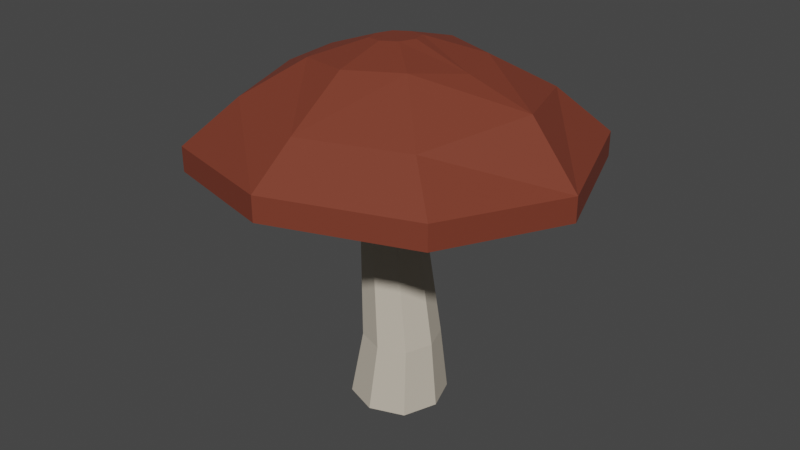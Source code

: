 # Source: Mushroom3.blend  (saved by Blender 2.92.15; exported with 4.5.12 LTS)
import bpy
from mathutils import Matrix  # noqa: F401  (used for matrix-valued properties, if any)

bpy.ops.wm.read_factory_settings(use_empty=True)
scene = bpy.context.scene
scene.name = 'Scene'

# ---- collections
col_collection = bpy.data.collections.new('Collection'); scene.collection.children.link(col_collection)

# ---- materials (node trees are filled in below, after node groups)
mat_material_002 = bpy.data.materials.new('Material.002')
mat_material_002.use_transparent_shadow = False
mat_material_001 = bpy.data.materials.new('Material.001')
mat_material_001.use_transparent_shadow = False

# ---- material node trees
mat_material_002.use_nodes = True; mat_material_002.node_tree.nodes.clear()
_N = mat_material_002.node_tree.nodes; _L = mat_material_002.node_tree.links
n0 = _N.new('ShaderNodeOutputMaterial'); n0.name = 'Material Output'; n0.location = (300, 300)
n1 = _N.new('ShaderNodeBsdfPrincipled'); n1.name = 'Principled BSDF'; n1.location = (10, 300)
n1.distribution = 'GGX'
n1.subsurface_method = 'BURLEY'
n1.inputs[0].default_value = (0.5596, 0.4973, 0.4067, 1.0)
n1.inputs[2].default_value = 0.9
n1.inputs[3].default_value = 1.45
n1.inputs[13].default_value = 0.2
n1.inputs[27].default_value = (0.0, 0.0, 0.0, 1.0)
n1.inputs[28].default_value = 1.0
_L.new(n1.outputs[0], n0.inputs[0])
n0.is_active_output = True
mat_material_001.use_nodes = True; mat_material_001.node_tree.nodes.clear()
_N = mat_material_001.node_tree.nodes; _L = mat_material_001.node_tree.links
n0 = _N.new('ShaderNodeOutputMaterial'); n0.name = 'Material Output'; n0.location = (300, 300)
n1 = _N.new('ShaderNodeBsdfPrincipled'); n1.name = 'Principled BSDF'; n1.location = (10, 300)
n1.distribution = 'GGX'
n1.subsurface_method = 'BURLEY'
n1.inputs[0].default_value = (0.1902, 0.03613, 0.01666, 1.0)
n1.inputs[2].default_value = 0.8
n1.inputs[3].default_value = 1.45
n1.inputs[27].default_value = (0.0, 0.0, 0.0, 1.0)
n1.inputs[28].default_value = 1.0
_L.new(n1.outputs[0], n0.inputs[0])
n0.is_active_output = True

# ---- world
world_world = bpy.data.worlds.new('World'); scene.world = world_world
world_world.use_nodes = True; world_world.node_tree.nodes.clear()
_N = world_world.node_tree.nodes; _L = world_world.node_tree.links
n0 = _N.new('ShaderNodeOutputWorld'); n0.name = 'World Output'; n0.location = (300, 300)
n1 = _N.new('ShaderNodeBackground'); n1.name = 'Background'; n1.location = (10, 300)
n1.inputs[0].default_value = (0.05088, 0.05088, 0.05088, 1.0)
_L.new(n1.outputs[0], n0.inputs[0])
n0.is_active_output = True
world_world.color = (0.05088, 0.05088, 0.05088)
world_world.use_sun_shadow = False
world_world.sun_shadow_jitter_overblur = 0.0

# ---- meshes
me_plane_002 = bpy.data.meshes.new('Plane.002')
me_plane_002.from_pydata([(-0.1745, 7.81e-09, 0.1787), (0.1828, 7.81e-09, 0.1787), (-0.1745, -7.81e-09, -0.1787), (0.1828, -7.81e-09, -0.1787), (-0.2396, 0.0, 0.0), (0.004148, 1.066e-08, 0.2438), (0.2479, 0.0, 0.0), (0.004148, -1.066e-08, -0.2438), (0.004148, -3.248e-17, -7.43e-10), (-0.119, 0.3558, 0.1455), (0.1653, 0.3558, 0.1455), (-0.119, 0.3558, -0.1388), (0.1653, 0.3558, -0.1388), (-0.1707, 0.3558, 0.003339), (0.02315, 0.3558, 0.1972), (0.2171, 0.3558, 0.003339), (0.02315, 0.3558, -0.1906), (-0.1235, 1.295, 0.1277), (-0.154, 0.9124, 0.1114), (0.07806, 0.9124, 0.1114), (-0.154, 0.9124, -0.1207), (0.07806, 0.9124, -0.1207), (-0.1963, 0.9124, -0.004623), (-0.03798, 0.9124, 0.1537), (0.1203, 0.9124, -0.004623), (-0.03798, 0.9124, -0.1629), (-0.7161, 1.295, 0.7203), (0.1318, 1.295, 0.1277), (-0.1235, 1.295, -0.1277), (0.1318, 1.295, -0.1277), (-0.1701, 1.295, -5.665e-08), (0.004148, 1.295, 0.1742), (0.1784, 1.295, -5.665e-08), (0.004148, 1.295, -0.1742), (-0.7161, 1.424, 0.7203), (0.7322, 1.356, 0.7003), (-0.7235, 1.239, -0.7096), (0.7244, 1.295, -0.7203), (-0.9905, 1.204, 0.01416), (0.0119, 1.356, 0.9628), (0.9869, 1.295, -5.647e-08), (0.004148, 1.295, -0.9827), (-0.5184, 1.661, 0.5226), (0.7322, 1.484, 0.7003), (-0.7235, 1.368, -0.7096), (0.7244, 1.424, -0.7203), (-0.9905, 1.332, 0.01416), (0.0119, 1.484, 0.9628), (0.9869, 1.424, -6.208e-08), (0.004148, 1.424, -0.9827), (-0.326, 1.824, 0.264), (0.5267, 1.661, 0.5226), (-0.5184, 1.661, -0.5226), (0.5267, 1.661, -0.5226), (-0.7088, 1.661, -7.258e-08), (0.004148, 1.661, 0.713), (0.7249, 1.721, -0.01995), (0.004148, 1.661, -0.713), (-0.1368, 1.904, 0.05137), (0.2507, 1.869, 0.2446), (-0.3427, 1.789, -0.3136), (0.2936, 1.834, -0.2894), (-0.4394, 1.798, -0.02128), (-0.03457, 1.853, 0.3595), (0.399, 1.834, -8.027e-08), (0.004148, 1.834, -0.3949), (0.03753, 1.918, 0.0455), (-0.1419, 1.894, -0.1233), (0.03247, 1.908, -0.1291), (-0.1711, 1.896, -0.03487), (-0.04873, 1.913, 0.08025), (0.06676, 1.915, -0.04288), (-0.05564, 1.899, -0.158), (-0.05219, 1.906, -0.03888)], [], [(0, 8, 5), (8, 1, 5), (8, 3, 6), (2, 8, 4), (13, 18, 22), (14, 19, 23), (15, 21, 24), (16, 20, 25), (7, 12, 3), (6, 10, 1), (5, 9, 0), (4, 11, 2), (7, 11, 16), (6, 12, 15), (5, 10, 14), (4, 9, 13), (18, 30, 22), (19, 31, 23), (21, 32, 24), (20, 33, 25), (16, 21, 12), (15, 19, 10), (14, 18, 9), (13, 20, 11), (28, 41, 33), (28, 38, 36), (17, 39, 26), (27, 40, 35), (21, 33, 29), (19, 32, 27), (18, 31, 17), (20, 30, 28), (38, 44, 36), (39, 34, 26), (40, 43, 35), (41, 45, 37), (29, 40, 32), (27, 39, 31), (17, 38, 30), (29, 41, 37), (49, 53, 45), (46, 42, 54), (47, 51, 55), (48, 53, 56), (36, 49, 41), (37, 48, 40), (35, 47, 39), (26, 46, 38), (55, 59, 63), (56, 61, 64), (57, 60, 65), (54, 60, 52), (48, 51, 43), (47, 42, 34), (46, 52, 44), (49, 52, 57), (62, 67, 60), (63, 58, 50), (64, 66, 59), (65, 68, 61), (54, 50, 62), (57, 61, 53), (56, 59, 51), (55, 50, 42), (58, 73, 69), (66, 73, 70), (73, 68, 72), (73, 67, 69), (65, 67, 72), (64, 68, 71), (63, 66, 70), (62, 58, 69), (0, 4, 8), (8, 6, 1), (8, 7, 3), (2, 7, 8), (13, 9, 18), (14, 10, 19), (15, 12, 21), (16, 11, 20), (7, 16, 12), (6, 15, 10), (5, 14, 9), (4, 13, 11), (7, 2, 11), (6, 3, 12), (5, 1, 10), (4, 0, 9), (18, 17, 30), (19, 27, 31), (21, 29, 32), (20, 28, 33), (16, 25, 21), (15, 24, 19), (14, 23, 18), (13, 22, 20), (28, 36, 41), (28, 30, 38), (17, 31, 39), (27, 32, 40), (21, 25, 33), (19, 24, 32), (18, 23, 31), (20, 22, 30), (38, 46, 44), (39, 47, 34), (40, 48, 43), (41, 49, 45), (29, 37, 40), (27, 35, 39), (17, 26, 38), (29, 33, 41), (49, 57, 53), (46, 34, 42), (47, 43, 51), (48, 45, 53), (36, 44, 49), (37, 45, 48), (35, 43, 47), (26, 34, 46), (55, 51, 59), (56, 53, 61), (57, 52, 60), (54, 62, 60), (48, 56, 51), (47, 55, 42), (46, 54, 52), (49, 44, 52), (62, 69, 67), (63, 70, 58), (64, 71, 66), (65, 72, 68), (54, 42, 50), (57, 65, 61), (56, 64, 59), (55, 63, 50), (58, 70, 73), (66, 71, 73), (73, 71, 68), (73, 72, 67), (65, 60, 67), (64, 61, 68), (63, 59, 66), (62, 50, 58)])
me_plane_002.polygons.foreach_set('material_index', [0, 0, 0, 0, 0, 0, 0, 0, 0, 0, 0, 0, 0, 0, 0, 0, 0, 0, 0, 0, 0, 0, 0, 0, 0, 0, 0, 0, 0, 0, 0, 0, 1, 1, 1, 1, 0, 0, 0, 0, 1, 1, 1, 1, 1, 1, 1, 1, 1, 1, 1, 1, 1, 1, 1, 1, 1, 1, 1, 1, 1, 1, 1, 1, 1, 1, 1, 1, 1, 1, 1, 1, 0, 0, 0, 0, 0, 0, 0, 0, 0, 0, 0, 0, 0, 0, 0, 0, 0, 0, 0, 0, 0, 0, 0, 0, 0, 0, 0, 0, 0, 0, 0, 0, 1, 1, 1, 1, 0, 0, 0, 0, 1, 1, 1, 1, 1, 1, 1, 1, 1, 1, 1, 1, 1, 1, 1, 1, 1, 1, 1, 1, 1, 1, 1, 1, 1, 1, 1, 1, 1, 1, 1, 1])
_uv = me_plane_002.uv_layers.new(name='UVMap')
_uv.uv.foreach_set('vector', [0.0, 0.0, 0.5, 0.5, 0.5, 0.0, 0.5, 0.5, 1.0, 0.0, 0.5, 0.0, 0.5, 0.5, 1.0, 1.0, 1.0, 0.5, 0.0, 1.0, 0.5, 0.5, 0.0, 0.5, 0.0, 0.5, 0.0, 0.0, 0.0, 0.5, 0.5, 0.0, 1.0, 0.0, 0.5, 0.0, 1.0, 0.5, 1.0, 1.0, 1.0, 0.5, 0.5, 1.0, 0.0, 1.0, 0.5, 1.0, 0.5, 1.0, 1.0, 1.0, 1.0, 1.0, 1.0, 0.5, 1.0, 0.0, 1.0, 0.0, 0.5, 0.0, 0.0, 0.0, 0.0, 0.0, 0.0, 0.5, 0.0, 1.0, 0.0, 1.0, 0.5, 1.0, 0.0, 1.0, 0.5, 1.0, 1.0, 0.5, 1.0, 1.0, 1.0, 0.5, 0.5, 0.0, 1.0, 0.0, 0.5, 0.0, 0.0, 0.5, 0.0, 0.0, 0.0, 0.5, 0.0, 0.0, 0.0, 0.5, 0.0, 0.5, 1.0, 0.0, 0.5, 0.0, 0.5, 0.0, 1.0, 1.0, 1.0, 0.5, 1.0, 0.5, 0.0, 1.0, 0.5, 1.0, 0.5, 1.0, 0.5, 1.0, 1.0, 1.0, 1.0, 1.0, 1.0, 0.5, 1.0, 0.0, 1.0, 0.0, 0.5, 0.0, 0.0, 0.0, 0.0, 0.0, 0.0, 0.5, 0.0, 1.0, 0.0, 1.0, 0.0, 1.0, 0.5, 1.0, 0.5, 1.0, 0.0, 1.0, 0.0, 0.5, 0.0, 1.0, 0.0, 0.0, 0.5, 0.0, 0.0, 0.0, 1.0, 0.0, 1.0, 0.5, 1.0, 0.0, 1.0, 1.0, 0.5, 1.0, 1.0, 1.0, 1.0, 0.0, 1.0, 0.5, 1.0, 0.0, 0.0, 0.0, 0.5, 0.0, 0.0, 0.0, 0.0, 1.0, 0.0, 0.5, 0.0, 1.0, 0.0, 0.5, 0.0, 1.0, 0.0, 1.0, 0.5, 0.0, 0.0, 0.0, 0.0, 0.0, 1.0, 0.5, 1.0, 0.0, 1.0, 0.0, 0.5, 1.0, 1.0, 1.0, 1.0, 1.0, 1.0, 1.0, 1.0, 0.5, 1.0, 0.5, 1.0, 0.0, 0.5, 0.0, 0.5, 0.0, 0.0, 0.0, 0.0, 0.5, 0.0, 0.5, 1.0, 1.0, 0.5, 1.0, 1.0, 1.0, 0.5, 1.0, 1.0, 1.0, 1.0, 1.0, 0.0, 0.5, 0.0, 0.0, 0.0, 0.5, 0.5, 0.0, 1.0, 0.0, 0.5, 0.0, 1.0, 0.5, 1.0, 1.0, 1.0, 0.5, 0.0, 1.0, 0.5, 1.0, 0.5, 1.0, 1.0, 1.0, 1.0, 0.5, 1.0, 0.5, 1.0, 0.0, 0.5, 0.0, 0.5, 0.0, 0.0, 0.0, 0.0, 0.5, 0.0, 0.5, 0.5, 0.0, 1.0, 0.0, 0.5, 0.0, 1.0, 0.5, 1.0, 1.0, 1.0, 0.5, 0.5, 1.0, 0.0, 1.0, 0.5, 1.0, 0.0, 0.5, 0.0, 1.0, 0.0, 1.0, 1.0, 0.5, 1.0, 0.0, 1.0, 0.0, 0.5, 0.0, 0.0, 0.0, 0.0, 0.0, 0.0, 0.5, 0.0, 1.0, 0.0, 1.0, 0.5, 1.0, 0.0, 1.0, 0.5, 1.0, 0.0, 0.5, 0.0, 1.0, 0.0, 1.0, 0.5, 0.0, 0.0, 0.0, 0.0, 0.0, 1.0, 0.5, 1.0, 0.0, 1.0, 0.0, 0.5, 1.0, 1.0, 1.0, 1.0, 1.0, 0.0, 0.5, 0.0, 0.0, 0.0, 0.5, 0.5, 1.0, 1.0, 1.0, 1.0, 1.0, 1.0, 0.5, 1.0, 0.0, 1.0, 0.0, 0.5, 0.0, 0.0, 0.0, 0.0, 0.0, 0.0, 0.0, 0.5, 0.5, 0.0, 0.5, 1.0, 0.0, 0.5, 0.5, 0.5, 0.0, 0.5, 0.5, 1.0, 1.0, 0.5, 1.0, 0.5, 0.5, 0.0, 1.0, 0.0, 0.5, 0.5, 1.0, 0.0, 1.0, 0.5, 1.0, 1.0, 0.5, 1.0, 1.0, 1.0, 0.5, 0.5, 0.0, 1.0, 0.0, 0.5, 0.0, 0.0, 0.5, 0.0, 0.0, 0.0, 0.5, 0.0, 0.0, 0.0, 0.5, 0.5, 0.5, 0.5, 0.5, 1.0, 0.5, 1.0, 0.0, 0.5, 0.5, 0.5, 1.0, 1.0, 1.0, 0.0, 1.0, 0.5, 1.0, 0.5, 0.5, 0.0, 0.5, 0.0, 0.0, 0.0, 0.0, 0.5, 0.0, 1.0, 0.0, 1.0, 0.0, 1.0, 0.5, 1.0, 1.0, 1.0, 1.0, 0.5, 1.0, 0.0, 1.0, 0.0, 1.0, 0.5, 1.0, 0.5, 1.0, 1.0, 1.0, 1.0, 0.5, 1.0, 0.5, 1.0, 0.0, 0.5, 0.0, 0.5, 0.0, 0.0, 0.0, 0.0, 0.5, 0.0, 0.5, 0.0, 1.0, 0.5, 1.0, 0.0, 1.0, 0.0, 1.0, 1.0, 0.5, 1.0, 1.0, 1.0, 1.0, 0.5, 0.0, 1.0, 0.0, 1.0, 0.0, 0.0, 0.5, 0.0, 0.0, 0.0, 0.0, 0.0, 0.0, 0.0, 0.0, 0.0, 0.5, 1.0, 0.0, 1.0, 0.0, 0.5, 0.0, 1.0, 1.0, 1.0, 1.0, 1.0, 0.5, 0.0, 1.0, 0.0, 1.0, 0.5, 1.0, 0.5, 1.0, 0.5, 1.0, 1.0, 1.0, 1.0, 0.5, 1.0, 0.5, 1.0, 0.0, 0.5, 0.0, 0.5, 0.0, 0.0, 0.0, 0.0, 0.5, 0.0, 0.5, 0.0, 1.0, 0.0, 1.0, 0.0, 1.0, 0.5, 1.0, 0.0, 1.0, 0.0, 0.5, 0.0, 0.5, 0.0, 0.0, 0.5, 0.0, 0.5, 0.0, 1.0, 0.0, 1.0, 0.5, 1.0, 0.5, 1.0, 1.0, 0.5, 1.0, 0.5, 1.0, 1.0, 0.0, 1.0, 0.5, 1.0, 0.5, 0.0, 0.0, 0.5, 0.0, 0.5, 0.0, 0.0, 1.0, 0.0, 0.5, 0.0, 0.5, 0.0, 0.5, 0.0, 0.5, 0.0, 1.0, 0.5, 0.0, 0.5, 0.0, 0.0, 0.0, 1.0, 0.5, 1.0, 0.5, 1.0, 0.0, 0.5, 1.0, 0.5, 1.0, 1.0, 1.0, 1.0, 1.0, 1.0, 1.0, 1.0, 0.5, 1.0, 0.0, 1.0, 0.0, 0.5, 0.0, 0.0, 0.0, 0.0, 0.0, 0.0, 0.5, 1.0, 1.0, 0.5, 1.0, 0.5, 1.0, 0.5, 1.0, 0.5, 1.0, 1.0, 1.0, 0.0, 0.5, 0.0, 0.0, 0.0, 0.0, 0.5, 0.0, 1.0, 0.0, 1.0, 0.0, 1.0, 0.5, 1.0, 1.0, 1.0, 1.0, 0.0, 1.0, 0.0, 1.0, 0.5, 1.0, 1.0, 1.0, 1.0, 1.0, 1.0, 0.5, 1.0, 0.0, 1.0, 0.0, 0.5, 0.0, 0.0, 0.0, 0.0, 0.0, 0.0, 0.5, 0.5, 0.0, 1.0, 0.0, 1.0, 0.0, 1.0, 0.5, 1.0, 1.0, 1.0, 1.0, 0.5, 1.0, 0.0, 1.0, 0.0, 1.0, 0.0, 0.5, 0.0, 0.5, 0.0, 1.0, 1.0, 0.5, 1.0, 0.5, 1.0, 0.0, 0.5, 0.0, 0.5, 0.0, 0.0, 0.0, 0.0, 0.5, 0.0, 0.5, 0.0, 1.0, 0.5, 1.0, 0.0, 1.0, 0.0, 1.0, 0.0, 0.5, 0.0, 0.5, 0.0, 1.0, 0.5, 0.0, 0.5, 0.0, 0.0, 0.0, 1.0, 0.5, 1.0, 0.5, 1.0, 0.0, 0.5, 1.0, 0.5, 1.0, 1.0, 1.0, 0.0, 0.5, 0.0, 0.0, 0.0, 0.0, 0.5, 1.0, 0.5, 1.0, 1.0, 1.0, 1.0, 0.5, 1.0, 0.5, 1.0, 0.0, 0.5, 0.0, 0.5, 0.0, 0.0, 0.0, 0.0, 0.0, 0.5, 0.0, 0.5, 0.5, 1.0, 0.0, 1.0, 0.5, 0.5, 0.5, 0.5, 0.5, 1.0, 0.5, 1.0, 1.0, 0.5, 0.5, 0.5, 1.0, 0.0, 1.0, 0.5, 1.0, 0.0, 1.0, 0.0, 1.0, 1.0, 0.5, 1.0, 1.0, 1.0, 1.0, 0.5, 0.0, 1.0, 0.0, 1.0, 0.0, 0.0, 0.5, 0.0, 0.0, 0.0, 0.0])
me_plane_002.materials.append(mat_material_002)
me_plane_002.materials.append(mat_material_001)
me_plane_002.use_remesh_preserve_volume = False
me_plane_002.use_remesh_preserve_attributes = False
me_plane_002.use_mirror_vertex_groups = False
me_plane_002.update()
me_plane_002.normals_split_custom_set([tuple(v) for v in zip(*[iter([0.0, -1.0, 4.371e-08, 0.0, -1.0, 4.371e-08, 0.0, -1.0, 4.371e-08, 0.0, -1.0, 4.371e-08, 0.0, -1.0, 4.371e-08, 0.0, -1.0, 4.371e-08, 0.0, -1.0, 4.371e-08, 0.0, -1.0, 4.371e-08, 0.0, -1.0, 4.371e-08, 5.54e-25, -1.0, 4.371e-08, 5.54e-25, -1.0, 4.371e-08, 5.54e-25, -1.0, 4.371e-08, -0.9389, -0.0382, 0.3421, -0.9389, -0.0382, 0.3421, -0.9389, -0.0382, 0.3421, 0.3402, 0.1104, 0.9338, 0.3402, 0.1104, 0.9338, 0.3402, 0.1104, 0.9338, 0.928, 0.1564, -0.3381, 0.928, 0.1564, -0.3381, 0.928, 0.1564, -0.3381, -0.3423, 0.009033, -0.9395, -0.3423, 0.009033, -0.9395, -0.3423, 0.009033, -0.9395, 0.3398, 0.1213, -0.9326, 0.3398, 0.1213, -0.9326, 0.3398, 0.1213, -0.9326, 0.9367, 0.07803, 0.3413, 0.9367, 0.07803, 0.3413, 0.9367, 0.07803, 0.3413, -0.339, 0.1398, 0.9304, -0.339, 0.1398, 0.9304, -0.339, 0.1398, 0.9304, -0.9239, 0.182, -0.3366, -0.9239, 0.182, -0.3366, -0.9239, 0.182, -0.3366, -0.3381, 0.1568, -0.928, -0.3381, 0.1568, -0.928, -0.3381, 0.1568, -0.928, 0.9362, 0.0844, -0.3411, 0.9362, 0.0844, -0.3411, 0.9362, 0.0844, -0.3411, 0.3405, 0.104, 0.9345, 0.3405, 0.104, 0.9345, 0.3405, 0.104, 0.9345, -0.9249, 0.1759, 0.337, -0.9249, 0.1759, 0.337, -0.9249, 0.1759, 0.337, -0.9379, 0.06011, 0.3417, -0.9379, 0.06011, 0.3417, -0.9379, 0.06011, 0.3417, 0.341, -0.08765, 0.936, 0.341, -0.08765, 0.936, 0.341, -0.08765, 0.936, 0.9307, -0.1369, -0.3391, 0.9307, -0.1369, -0.3391, 0.9307, -0.1369, -0.3391, -0.3423, 0.01, -0.9395, -0.3423, 0.01, -0.9395, -0.3423, 0.01, -0.9395, 0.3411, 0.08393, -0.9363, 0.3411, 0.08393, -0.9363, 0.3411, 0.08393, -0.9363, 0.9266, 0.1658, 0.3376, 0.9266, 0.1658, 0.3376, 0.9266, 0.1658, 0.3376, -0.3421, 0.03589, 0.939, -0.3421, 0.03589, 0.939, -0.3421, 0.03589, 0.939, -0.9385, -0.04796, -0.3419, -0.9385, -0.04796, -0.3419, -0.9385, -0.04796, -0.3419, 0.0, -1.0, 0.0, 0.0, -1.0, 0.0, 0.0, -1.0, 0.0, 0.1032, -0.9946, -0.01057, 0.1032, -0.9946, -0.01057, 0.1032, -0.9946, -0.01057, 0.06189, -0.9962, 0.06189, 0.06189, -0.9962, 0.06189, 0.06189, -0.9962, 0.06189, 0.01354, -0.9958, 0.09066, 0.01354, -0.9958, 0.09066, 0.01354, -0.9958, 0.09066, 0.3416, -0.06517, -0.9376, 0.3416, -0.06517, -0.9376, 0.3416, -0.06517, -0.9376, 0.9297, -0.1449, 0.3387, 0.9297, -0.1449, 0.3387, 0.9297, -0.1449, 0.3387, -0.3423, -0.01268, 0.9395, -0.3423, -0.01268, 0.9395, -0.3423, -0.01268, 0.9395, -0.9374, 0.06833, -0.3415, -0.9374, 0.06833, -0.3415, -0.9374, 0.06833, -0.3415, -0.9382, 0.0, -0.3461, -0.9382, 0.0, -0.3461, -0.9382, 0.0, -0.3461, -0.316, 0.0, 0.9488, -0.316, 0.0, 0.9488, -0.316, 0.0, 0.9488, 0.9398, 0.0, 0.3418, 0.9398, 0.0, 0.3418, 0.9398, 0.0, 0.3418, 0.3423, 0.0, -0.9396, 0.3423, 0.0, -0.9396, 0.3423, 0.0, -0.9396, 0.0, -1.0, 0.0, 0.0, -1.0, 0.0, 0.0, -1.0, 0.0, 0.02767, -0.9967, 0.07594, 0.02767, -0.9967, 0.07594, 0.02767, -0.9967, 0.07594, 0.11, -0.9931, -0.04009, 0.11, -0.9931, -0.04009, 0.11, -0.9931, -0.04009, 0.0, -1.0, 0.0, 0.0, -1.0, 0.0, 0.0, -1.0, 0.0, 0.234, 0.73, -0.6422, 0.234, 0.73, -0.6422, 0.234, 0.73, -0.6422, -0.7266, 0.634, 0.2647, -0.7266, 0.634, 0.2647, -0.7266, 0.634, 0.2647, 0.2046, 0.8017, 0.5617, 0.2046, 0.8017, 0.5617, 0.2046, 0.8017, 0.5617, 0.7136, 0.6046, -0.3539, 0.7136, 0.6046, -0.3539, 0.7136, 0.6046, -0.3539, -0.3515, 0.0, -0.9362, -0.3515, 0.0, -0.9362, -0.3515, 0.0, -0.9362, 0.9396, -1.125e-07, -0.3423, 0.9396, -1.125e-07, -0.3423, 0.9396, -1.125e-07, -0.3423, 0.3423, 0.0, 0.9396, 0.3423, 0.0, 0.9396, 0.3423, 0.0, 0.9396, -0.9321, 1.139e-07, 0.3622, -0.9321, 1.139e-07, 0.3622, -0.9321, 1.139e-07, 0.3622, 0.1347, 0.8772, 0.4608, 0.1347, 0.8772, 0.4608, 0.1347, 0.8772, 0.4608, 0.3187, 0.9407, -0.1161, 0.3187, 0.9407, -0.1161, 0.3187, 0.9407, -0.1161, -0.2198, 0.8568, -0.4664, -0.2198, 0.8568, -0.4664, -0.2198, 0.8568, -0.4664, -0.4481, 0.8789, -0.1633, -0.4481, 0.8789, -0.1633, -0.4481, 0.8789, -0.1633, 0.5743, 0.8067, 0.1394, 0.5743, 0.8067, 0.1394, 0.5743, 0.8067, 0.1394, -0.2673, 0.7385, 0.619, -0.2673, 0.7385, 0.619, -0.2673, 0.7385, 0.619, -0.7206, 0.6527, -0.2339, -0.7206, 0.6527, -0.2339, -0.7206, 0.6527, -0.2339, -0.234, 0.73, -0.6422, -0.234, 0.73, -0.6422, -0.234, 0.73, -0.6422, -0.3468, 0.927, -0.1426, -0.3468, 0.927, -0.1426, -0.3468, 0.927, -0.1426, -0.1667, 0.962, 0.2162, -0.1667, 0.962, 0.2162, -0.1667, 0.962, 0.2162, 0.2255, 0.9742, -0.002889, 0.2255, 0.9742, -0.002889, 0.2255, 0.9742, -0.002889, 0.1002, 0.9562, -0.275, 0.1002, 0.9562, -0.275, 0.1002, 0.9562, -0.275, -0.4455, 0.8899, 0.09787, -0.4455, 0.8899, 0.09787, -0.4455, 0.8899, 0.09787, 0.1716, 0.8653, -0.471, 0.1716, 0.8653, -0.471, 0.1716, 0.8653, -0.471, 0.4118, 0.8769, 0.2479, 0.4118, 0.8769, 0.2479, 0.4118, 0.8769, 0.2479, -0.1595, 0.8848, 0.4377, -0.1595, 0.8848, 0.4377, -0.1595, 0.8848, 0.4377, -0.08055, 0.9951, -0.05662, -0.08055, 0.9951, -0.05662, -0.08055, 0.9951, -0.05662, -0.08055, 0.9951, -0.05662, -0.08055, 0.9951, -0.05662, -0.08055, 0.9951, -0.05662, -0.08055, 0.9951, -0.05662, -0.08055, 0.9951, -0.05662, -0.08055, 0.9951, -0.05662, -0.08055, 0.9951, -0.05662, -0.08055, 0.9951, -0.05662, -0.08055, 0.9951, -0.05662, -0.1753, 0.9376, -0.3003, -0.1753, 0.9376, -0.3003, -0.1753, 0.9376, -0.3003, 0.2557, 0.9487, -0.1862, 0.2557, 0.9487, -0.1862, 0.2557, 0.9487, -0.1862, 0.02774, 0.9774, 0.2097, 0.02774, 0.9774, 0.2097, 0.02774, 0.9774, 0.2097, -0.3412, 0.9386, 0.05206, -0.3412, 0.9386, 0.05206, -0.3412, 0.9386, 0.05206, -5.54e-25, -1.0, 4.371e-08, -5.54e-25, -1.0, 4.371e-08, -5.54e-25, -1.0, 4.371e-08, 0.0, -1.0, 4.371e-08, 0.0, -1.0, 4.371e-08, 0.0, -1.0, 4.371e-08, 0.0, -1.0, 4.371e-08, 0.0, -1.0, 4.371e-08, 0.0, -1.0, 4.371e-08, 0.0, -1.0, 4.371e-08, 0.0, -1.0, 4.371e-08, 0.0, -1.0, 4.371e-08, -0.9389, -0.0382, 0.3421, -0.9389, -0.0382, 0.3421, -0.9389, -0.0382, 0.3421, 0.3402, 0.1104, 0.9338, 0.3402, 0.1104, 0.9338, 0.3402, 0.1104, 0.9338, 0.928, 0.1564, -0.3381, 0.928, 0.1564, -0.3381, 0.928, 0.1564, -0.3381, -0.3423, 0.009033, -0.9395, -0.3423, 0.009033, -0.9395, -0.3423, 0.009033, -0.9395, 0.3398, 0.1213, -0.9326, 0.3398, 0.1213, -0.9326, 0.3398, 0.1213, -0.9326, 0.9367, 0.07803, 0.3413, 0.9367, 0.07803, 0.3413, 0.9367, 0.07803, 0.3413, -0.339, 0.1398, 0.9304, -0.339, 0.1398, 0.9304, -0.339, 0.1398, 0.9304, -0.9239, 0.182, -0.3366, -0.9239, 0.182, -0.3366, -0.9239, 0.182, -0.3366, -0.3381, 0.1568, -0.928, -0.3381, 0.1568, -0.928, -0.3381, 0.1568, -0.928, 0.9362, 0.08439, -0.3411, 0.9362, 0.08439, -0.3411, 0.9362, 0.08439, -0.3411, 0.3405, 0.104, 0.9345, 0.3405, 0.104, 0.9345, 0.3405, 0.104, 0.9345, -0.9249, 0.1759, 0.337, -0.9249, 0.1759, 0.337, -0.9249, 0.1759, 0.337, -0.9379, 0.06012, 0.3417, -0.9379, 0.06012, 0.3417, -0.9379, 0.06012, 0.3417, 0.341, -0.08765, 0.936, 0.341, -0.08765, 0.936, 0.341, -0.08765, 0.936, 0.9307, -0.1369, -0.3391, 0.9307, -0.1369, -0.3391, 0.9307, -0.1369, -0.3391, -0.3423, 0.01, -0.9395, -0.3423, 0.01, -0.9395, -0.3423, 0.01, -0.9395, 0.3411, 0.08393, -0.9363, 0.3411, 0.08393, -0.9363, 0.3411, 0.08393, -0.9363, 0.9266, 0.1658, 0.3376, 0.9266, 0.1658, 0.3376, 0.9266, 0.1658, 0.3376, -0.3421, 0.03589, 0.939, -0.3421, 0.03589, 0.939, -0.3421, 0.03589, 0.939, -0.9385, -0.04796, -0.3419, -0.9385, -0.04796, -0.3419, -0.9385, -0.04796, -0.3419, 0.08137, -0.9966, 0.01215, 0.08137, -0.9966, 0.01215, 0.08137, -0.9966, 0.01215, 0.1114, -0.9929, 0.04059, 0.1114, -0.9929, 0.04059, 0.1114, -0.9929, 0.04059, -0.02787, -0.9967, 0.07648, -0.02787, -0.9967, 0.07648, -0.02787, -0.9967, 0.07648, 0.0, -1.0, 0.0, 0.0, -1.0, 0.0, 0.0, -1.0, 0.0, 0.3416, -0.06517, -0.9376, 0.3416, -0.06517, -0.9376, 0.3416, -0.06517, -0.9376, 0.9297, -0.1449, 0.3387, 0.9297, -0.1449, 0.3387, 0.9297, -0.1449, 0.3387, -0.3423, -0.01268, 0.9395, -0.3423, -0.01268, 0.9395, -0.3423, -0.01268, 0.9395, -0.9374, 0.06833, -0.3415, -0.9374, 0.06833, -0.3415, -0.9374, 0.06833, -0.3415, -0.9382, 0.0, -0.3461, -0.9382, 0.0, -0.3461, -0.9382, 0.0, -0.3461, -0.316, 0.0, 0.9488, -0.316, 0.0, 0.9488, -0.316, 0.0, 0.9488, 0.9398, 0.0, 0.3418, 0.9398, 0.0, 0.3418, 0.9398, 0.0, 0.3418, 0.3423, 0.0, -0.9396, 0.3423, 0.0, -0.9396, 0.3423, 0.0, -0.9396, 0.0, -1.0, 1.024e-07, 0.0, -1.0, 1.024e-07, 0.0, -1.0, 1.024e-07, 0.02767, -0.9967, 0.07594, 0.02767, -0.9967, 0.07594, 0.02767, -0.9967, 0.07594, 0.0925, -0.9914, 0.0925, 0.0925, -0.9914, 0.0925, 0.0925, -0.9914, 0.0925, 0.0, -1.0, 0.0, 0.0, -1.0, 0.0, 0.0, -1.0, 0.0, 0.234, 0.73, -0.6422, 0.234, 0.73, -0.6422, 0.234, 0.73, -0.6422, -0.6813, 0.7114, 0.1725, -0.6813, 0.7114, 0.1725, -0.6813, 0.7114, 0.1725, 0.2046, 0.8017, 0.5617, 0.2046, 0.8017, 0.5617, 0.2046, 0.8017, 0.5617, 0.6422, 0.73, -0.234, 0.6422, 0.73, -0.234, 0.6422, 0.73, -0.234, -0.3515, 0.0, -0.9362, -0.3515, 0.0, -0.9362, -0.3515, 0.0, -0.9362, 0.9396, 0.0, -0.3423, 0.9396, 0.0, -0.3423, 0.9396, 0.0, -0.3423, 0.3423, 0.0, 0.9396, 0.3423, 0.0, 0.9396, 0.3423, 0.0, 0.9396, -0.9321, 0.0, 0.3622, -0.9321, 0.0, 0.3622, -0.9321, 0.0, 0.3622, 0.1729, 0.863, 0.4746, 0.1729, 0.863, 0.4746, 0.1729, 0.863, 0.4746, 0.3937, 0.8814, -0.2609, 0.3937, 0.8814, -0.2609, 0.3937, 0.8814, -0.2609, -0.1532, 0.8942, -0.4206, -0.1532, 0.8942, -0.4206, -0.1532, 0.8942, -0.4206, -0.4577, 0.8712, -0.1776, -0.4577, 0.8712, -0.1776, -0.4577, 0.8712, -0.1776, 0.6986, 0.6369, 0.326, 0.6986, 0.6369, 0.326, 0.6986, 0.6369, 0.326, -0.2076, 0.7951, 0.5698, -0.2076, 0.7951, 0.5698, -0.2076, 0.7951, 0.5698, -0.7372, 0.62, -0.2686, -0.7372, 0.62, -0.2686, -0.7372, 0.62, -0.2686, -0.3092, 0.6554, -0.6891, -0.3092, 0.6554, -0.6891, -0.3092, 0.6554, -0.6891, -0.3468, 0.927, -0.1426, -0.3468, 0.927, -0.1426, -0.3468, 0.927, -0.1426, -0.1667, 0.962, 0.2162, -0.1667, 0.962, 0.2162, -0.1667, 0.962, 0.2162, 0.2312, 0.9718, 0.0472, 0.2312, 0.9718, 0.0472, 0.2312, 0.9718, 0.0472, -0.008992, 0.9641, -0.2655, -0.008992, 0.9641, -0.2655, -0.008992, 0.9641, -0.2655, -0.4856, 0.8561, 0.1769, -0.4856, 0.8561, 0.1769, -0.4856, 0.8561, 0.1769, 0.1716, 0.8653, -0.471, 0.1716, 0.8653, -0.471, 0.1716, 0.8653, -0.471, 0.3301, 0.9417, 0.06524, 0.3301, 0.9417, 0.06524, 0.3301, 0.9417, 0.06524, -0.2421, 0.8416, 0.4828, -0.2421, 0.8416, 0.4828, -0.2421, 0.8416, 0.4828, -0.08055, 0.9951, -0.05661, -0.08055, 0.9951, -0.05661, -0.08055, 0.9951, -0.05661, -0.08055, 0.9951, -0.05661, -0.08055, 0.9951, -0.05661, -0.08055, 0.9951, -0.05661, -0.08055, 0.9951, -0.05661, -0.08055, 0.9951, -0.05661, -0.08055, 0.9951, -0.05661, -0.08055, 0.9951, -0.05662, -0.08055, 0.9951, -0.05662, -0.08055, 0.9951, -0.05662, -0.1924, 0.9317, -0.3081, -0.1924, 0.9317, -0.3081, -0.1924, 0.9317, -0.3081, 0.2233, 0.9714, -0.08135, 0.2233, 0.9714, -0.08135, 0.2233, 0.9714, -0.08135, 0.02774, 0.9774, 0.2097, 0.02774, 0.9774, 0.2097, 0.02774, 0.9774, 0.2097, -0.3412, 0.9386, 0.05206, -0.3412, 0.9386, 0.05206, -0.3412, 0.9386, 0.05206])] * 3)])

# ---- objects
ob_mushroom_003 = bpy.data.objects.new('mushroom.003', me_plane_002)

# ---- transforms, parenting, visibility, modifiers, constraints
ob_mushroom_003.location = (0.0, 0.0, 0.0)
ob_mushroom_003.rotation_euler = (1.571, 0.0, 0.0)
ob_mushroom_003.lineart.crease_threshold = 0.0

# ---- collection membership
col_collection.objects.link(ob_mushroom_003)

# ---- scene / render settings (as saved in the file)
scene.frame_start = 1; scene.frame_end = 250; scene.frame_set(1)
scene.render.engine = 'BLENDER_EEVEE_NEXT'
scene.cycles.use_denoising = False
scene.cycles.samples = 128
scene.cycles.sampling_pattern = 'TABULATED_SOBOL'
scene.cycles.use_adaptive_sampling = False
scene.cycles.use_light_tree = False
scene.view_settings.view_transform = 'Filmic'
bpy.context.view_layer.update()

# ---- added for rendering (the .blend has no active camera and no usable light): camera, sun
cam_auto = bpy.data.cameras.new('AutoCamera')
cam_auto.lens = 50.0
cam_auto.sensor_width = 36.0
cam_auto.clip_end = 1000.0
ob_auto_camera = bpy.data.objects.new('AutoCamera', cam_auto)
scene.collection.objects.link(ob_auto_camera)
ob_auto_camera.location = (3.11844, -3.73434, 3.45518)
ob_auto_camera.rotation_euler = (1.09748, -7.21219e-08, 0.694738)
scene.camera = ob_auto_camera
light_auto_sun = bpy.data.lights.new('AutoSun', 'SUN')
light_auto_sun.energy = 3.0
light_auto_sun.angle = 0.0523599
ob_auto_sun = bpy.data.objects.new('AutoSun', light_auto_sun)
scene.collection.objects.link(ob_auto_sun)
ob_auto_sun.rotation_euler = (0.872665, 0.174533, 0.523599)
bpy.context.view_layer.update()
